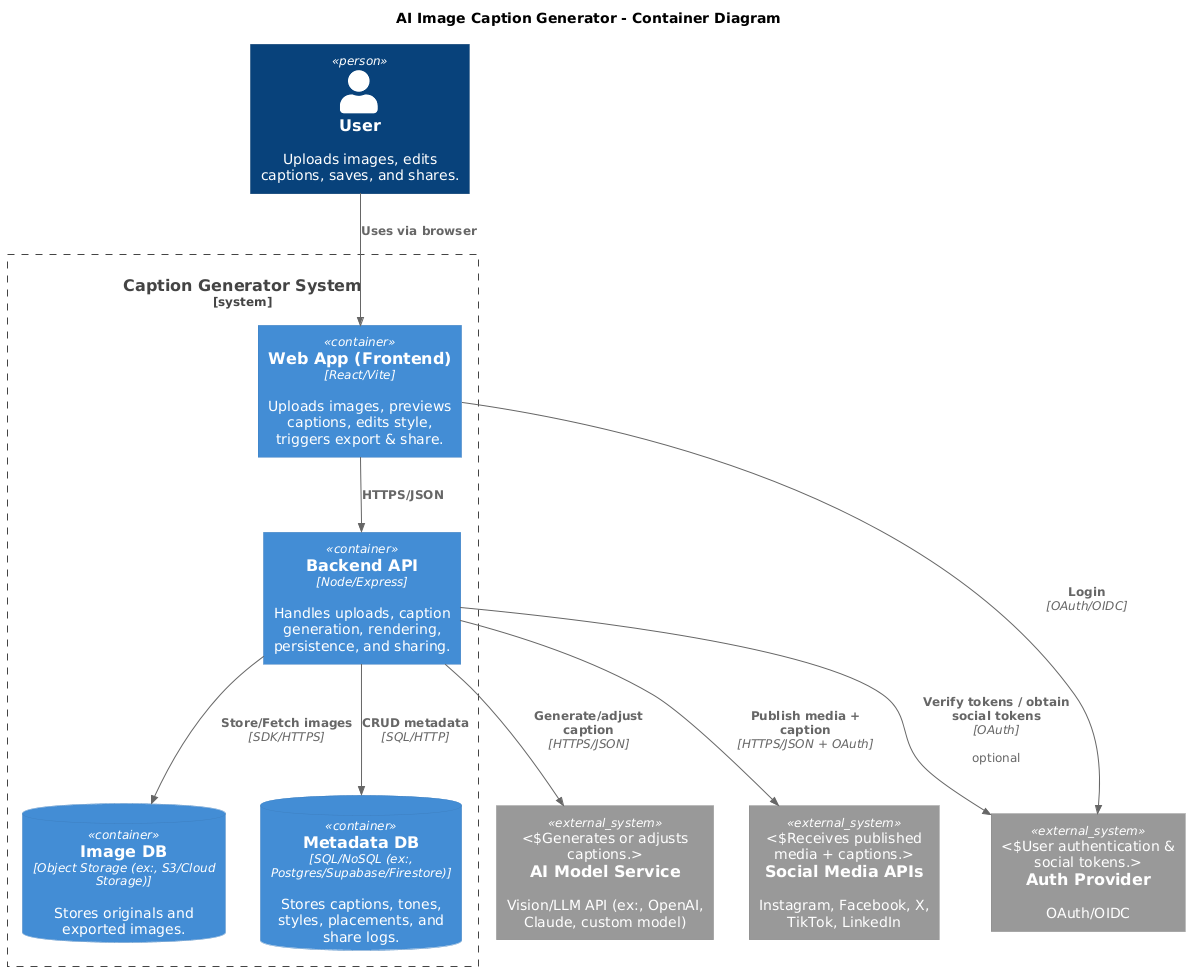

The diagram above was rendered by PlantUML. Its source (embedded in the PNG):
@startuml
'Container Diagram
!include https://raw.githubusercontent.com/plantuml-stdlib/C4-PlantUML/master/C4_Container.puml
title AI Image Caption Generator - Container Diagram

Person(user, "User", "Uploads images, edits captions, saves, and shares.")
System_Boundary(sys, "Caption Generator System") {
  Container(web, "Web App (Frontend)", "React/Vite", "Uploads images, previews captions, edits style, triggers export & share.")
  Container(api, "Backend API", "Node/Express", "Handles uploads, caption generation, rendering, persistence, and sharing.")
  ContainerDb(imgdb, "Image DB", "Object Storage (ex:, S3/Cloud Storage)", "Stores originals and exported images.")
  ContainerDb(metadb, "Metadata DB", "SQL/NoSQL (ex:, Postgres/Supabase/Firestore)", "Stores captions, tones, styles, placements, and share logs.")
}

System_Ext(model, "AI Model Service", "Vision/LLM API (ex:, OpenAI, Claude, custom model)", "Generates or adjusts captions.")
System_Ext(social, "Social Media APIs", "Instagram, Facebook, X, TikTok, LinkedIn", "Receives published media + captions.")
System_Ext(auth, "Auth Provider", "OAuth/OIDC", "User authentication & social tokens.")

Rel(user, web, "Uses via browser")
Rel(web, api, "HTTPS/JSON")
Rel(api, imgdb, "Store/Fetch images", "SDK/HTTPS")
Rel(api, metadb, "CRUD metadata", "SQL/HTTP")
Rel(api, model, "Generate/adjust caption", "HTTPS/JSON")
Rel(api, social, "Publish media + caption", "HTTPS/JSON + OAuth")
Rel(web, auth, "Login", "OAuth/OIDC")
Rel(api, auth, "Verify tokens / obtain social tokens", "OAuth", "optional")
@enduml